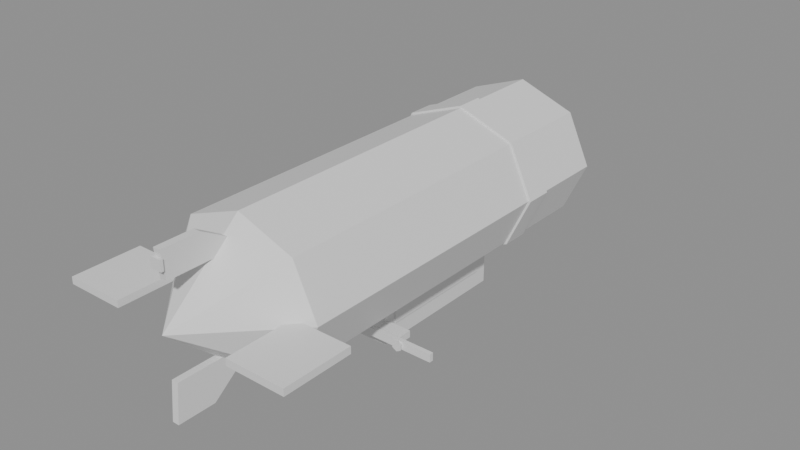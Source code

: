 # Source: blimp.blend  (saved by Blender 5.2.44; exported with 4.5.12 LTS)
import bpy
from mathutils import Matrix  # noqa: F401  (used for matrix-valued properties, if any)

bpy.ops.wm.read_factory_settings(use_empty=True)
scene = bpy.context.scene
scene.name = 'Scene'

# ---- materials (node trees are filled in below, after node groups)
mat_paint = bpy.data.materials.new('paint')
mat_paint.diffuse_color = (0.75, 0.15, 0.12, 1.0)
mat_wing_stripe = bpy.data.materials.new('wing_stripe')
mat_wing_stripe.diffuse_color = (0.95, 0.9, 0.8, 1.0)
mat_trim = bpy.data.materials.new('trim')
mat_trim.diffuse_color = (0.18, 0.18, 0.2, 1.0)
mat_cargo = bpy.data.materials.new('cargo')
mat_cargo.diffuse_color = (0.75, 0.74, 0.7, 1.0)
mat_glass = bpy.data.materials.new('glass')
mat_glass.diffuse_color = (0.06, 0.08, 0.1, 1.0)
mat_headlight = bpy.data.materials.new('headlight')
mat_headlight.diffuse_color = (1.0, 0.95, 0.7, 1.0)
mat_taillight = bpy.data.materials.new('taillight')
mat_taillight.diffuse_color = (0.9, 0.08, 0.08, 1.0)
mat_metal = bpy.data.materials.new('metal')
mat_metal.diffuse_color = (0.55, 0.55, 0.6, 1.0)

# ---- material node trees
mat_paint.use_nodes = True; mat_paint.node_tree.nodes.clear()
_N = mat_paint.node_tree.nodes; _L = mat_paint.node_tree.links
n0 = _N.new('ShaderNodeBsdfPrincipled'); n0.name = 'Principled BSDF'; n0.location = (-200, 100)
n0.inputs[10].default_value = 0.005
n1 = _N.new('ShaderNodeOutputMaterial'); n1.name = 'Material Output'; n1.location = (200, 100)
_L.new(n0.outputs[0], n1.inputs[0])
n1.is_active_output = True
mat_wing_stripe.use_nodes = True; mat_wing_stripe.node_tree.nodes.clear()
_N = mat_wing_stripe.node_tree.nodes; _L = mat_wing_stripe.node_tree.links
n0 = _N.new('ShaderNodeBsdfPrincipled'); n0.name = 'Principled BSDF'; n0.location = (-200, 100)
n0.inputs[10].default_value = 0.005
n1 = _N.new('ShaderNodeOutputMaterial'); n1.name = 'Material Output'; n1.location = (200, 100)
_L.new(n0.outputs[0], n1.inputs[0])
n1.is_active_output = True
mat_trim.use_nodes = True; mat_trim.node_tree.nodes.clear()
_N = mat_trim.node_tree.nodes; _L = mat_trim.node_tree.links
n0 = _N.new('ShaderNodeBsdfPrincipled'); n0.name = 'Principled BSDF'; n0.location = (-200, 100)
n0.inputs[10].default_value = 0.005
n1 = _N.new('ShaderNodeOutputMaterial'); n1.name = 'Material Output'; n1.location = (200, 100)
_L.new(n0.outputs[0], n1.inputs[0])
n1.is_active_output = True
mat_cargo.use_nodes = True; mat_cargo.node_tree.nodes.clear()
_N = mat_cargo.node_tree.nodes; _L = mat_cargo.node_tree.links
n0 = _N.new('ShaderNodeBsdfPrincipled'); n0.name = 'Principled BSDF'; n0.location = (-200, 100)
n0.inputs[10].default_value = 0.005
n1 = _N.new('ShaderNodeOutputMaterial'); n1.name = 'Material Output'; n1.location = (200, 100)
_L.new(n0.outputs[0], n1.inputs[0])
n1.is_active_output = True
mat_glass.use_nodes = True; mat_glass.node_tree.nodes.clear()
_N = mat_glass.node_tree.nodes; _L = mat_glass.node_tree.links
n0 = _N.new('ShaderNodeBsdfPrincipled'); n0.name = 'Principled BSDF'; n0.location = (-200, 100)
n0.inputs[10].default_value = 0.005
n1 = _N.new('ShaderNodeOutputMaterial'); n1.name = 'Material Output'; n1.location = (200, 100)
_L.new(n0.outputs[0], n1.inputs[0])
n1.is_active_output = True
mat_headlight.use_nodes = True; mat_headlight.node_tree.nodes.clear()
_N = mat_headlight.node_tree.nodes; _L = mat_headlight.node_tree.links
n0 = _N.new('ShaderNodeBsdfPrincipled'); n0.name = 'Principled BSDF'; n0.location = (-200, 100)
n0.inputs[10].default_value = 0.005
n1 = _N.new('ShaderNodeOutputMaterial'); n1.name = 'Material Output'; n1.location = (200, 100)
_L.new(n0.outputs[0], n1.inputs[0])
n1.is_active_output = True
mat_taillight.use_nodes = True; mat_taillight.node_tree.nodes.clear()
_N = mat_taillight.node_tree.nodes; _L = mat_taillight.node_tree.links
n0 = _N.new('ShaderNodeBsdfPrincipled'); n0.name = 'Principled BSDF'; n0.location = (-200, 100)
n0.inputs[10].default_value = 0.005
n1 = _N.new('ShaderNodeOutputMaterial'); n1.name = 'Material Output'; n1.location = (200, 100)
_L.new(n0.outputs[0], n1.inputs[0])
n1.is_active_output = True
mat_metal.use_nodes = True; mat_metal.node_tree.nodes.clear()
_N = mat_metal.node_tree.nodes; _L = mat_metal.node_tree.links
n0 = _N.new('ShaderNodeBsdfPrincipled'); n0.name = 'Principled BSDF'; n0.location = (-200, 100)
n0.inputs[10].default_value = 0.005
n1 = _N.new('ShaderNodeOutputMaterial'); n1.name = 'Material Output'; n1.location = (200, 100)
_L.new(n0.outputs[0], n1.inputs[0])
n1.is_active_output = True

# ---- meshes
me_body = bpy.data.meshes.new('Body')
me_body.from_pydata([(0.0, 2.8, 1.3), (0.0, -2.8, 1.3), (0.8316, 2.8, 0.9925), (0.8316, -2.8, 0.9925), (1.176, 2.8, 0.25), (1.176, -2.8, 0.25), (0.8316, 2.8, -0.4925), (0.8316, -2.8, -0.4925), (0.0, 2.8, -0.8), (0.0, -2.8, -0.8), (-0.8316, 2.8, -0.4925), (-0.8316, -2.8, -0.4925), (-1.176, 2.8, 0.25), (-1.176, -2.8, 0.25), (-0.8316, 2.8, 0.9925), (-0.8316, -2.8, 0.9925), (0.0, 2.8, -0.8), (0.8316, 2.8, -0.4925), (1.176, 2.8, 0.25), (0.8316, 2.8, 0.9925), (0.0, 2.8, 1.3), (-0.8316, 2.8, 0.9925), (-1.176, 2.8, 0.25), (-0.8316, 2.8, -0.4925), (0.0, 4.0, 0.25), (0.0, -2.8, 1.3), (0.8316, -2.8, 0.9925), (1.176, -2.8, 0.25), (0.8316, -2.8, -0.4925), (0.0, -2.8, -0.8), (-0.8316, -2.8, -0.4925), (-1.176, -2.8, 0.25), (-0.8316, -2.8, 0.9925), (0.0, -4.0, 0.25), (0.0, 1.7, 1.33), (0.0, 1.3, 1.33), (0.8553, 1.7, 1.014), (0.8553, 1.3, 1.014), (1.21, 1.7, 0.25), (1.21, 1.3, 0.25), (0.8553, 1.7, -0.5137), (0.8553, 1.3, -0.5137), (0.0, 1.7, -0.83), (0.0, 1.3, -0.83), (-0.8553, 1.7, -0.5137), (-0.8553, 1.3, -0.5137), (-1.21, 1.7, 0.25), (-1.21, 1.3, 0.25), (-0.8553, 1.7, 1.014), (-0.8553, 1.3, 1.014), (-0.05, -3.9, 0.9), (0.05, -3.9, 0.9), (0.05, -2.7, 0.9), (-0.05, -2.7, 0.9), (-0.05, -3.95, 1.3), (0.05, -3.95, 1.3), (0.05, -3.4, 1.3), (-0.05, -3.4, 1.3), (-0.05, -3.9, -0.4), (0.05, -3.9, -0.4), (0.05, -2.7, -0.4), (-0.05, -2.7, -0.4), (-0.05, -3.95, -0.95), (0.05, -3.95, -0.95), (0.05, -3.4, -0.95), (-0.05, -3.4, -0.95), (0.9, -3.9, 0.2), (1.75, -3.9, 0.2), (1.75, -2.9, 0.2), (0.9, -2.9, 0.2), (0.9, -3.9, 0.3), (1.75, -3.9, 0.3), (1.75, -2.9, 0.3), (0.9, -2.9, 0.3), (-0.9, -3.9, 0.2), (-1.75, -3.9, 0.2), (-1.75, -2.9, 0.2), (-0.9, -2.9, 0.2), (-0.9, -3.9, 0.3), (-1.75, -3.9, 0.3), (-1.75, -2.9, 0.3), (-0.9, -2.9, 0.3), (-0.42, -0.8, -1.3), (0.42, -0.8, -1.3), (0.42, 1.4, -1.3), (-0.42, 1.4, -1.3), (-0.42, -0.8, -0.65), (0.42, -0.8, -0.65), (0.42, 1.4, -0.65), (-0.42, 1.4, -0.65), (0.42, -0.6, -1.05), (0.44, -0.6, -1.05), (0.44, 1.2, -1.05), (0.42, 1.2, -1.05), (0.42, -0.6, -0.85), (0.44, -0.6, -0.85), (0.44, 1.2, -0.85), (0.42, 1.2, -0.85), (-0.44, -0.6, -1.05), (-0.42, -0.6, -1.05), (-0.42, 1.2, -1.05), (-0.44, 1.2, -1.05), (-0.44, -0.6, -0.85), (-0.42, -0.6, -0.85), (-0.42, 1.2, -0.85), (-0.44, 1.2, -0.85), (-0.15, 3.98, 0.15), (0.15, 3.98, 0.15), (0.15, 4.02, 0.15), (-0.15, 4.02, 0.15), (-0.15, 3.98, 0.35), (0.15, 3.98, 0.35), (0.15, 4.02, 0.35), (-0.15, 4.02, 0.35), (-0.08, -3.98, 1.05), (0.08, -3.98, 1.05), (0.08, -3.94, 1.05), (-0.08, -3.94, 1.05), (-0.08, -3.98, 1.2), (0.08, -3.98, 1.2), (0.08, -3.94, 1.2), (-0.08, -3.94, 1.2), (0.42, -0.95, -1.05), (0.8, -0.95, -1.05), (0.8, -0.75, -1.05), (0.42, -0.75, -1.05), (0.42, -0.95, -0.95), (0.8, -0.95, -0.95), (0.8, -0.75, -0.95), (0.42, -0.75, -0.95), (-0.42, -0.95, -1.05), (-0.8, -0.95, -1.05), (-0.8, -0.75, -1.05), (-0.42, -0.75, -1.05), (-0.42, -0.95, -0.95), (-0.8, -0.95, -0.95), (-0.8, -0.75, -0.95), (-0.42, -0.75, -0.95)], [], [(0, 1, 3, 2), (2, 3, 5, 4), (4, 5, 7, 6), (6, 7, 9, 8), (8, 9, 11, 10), (10, 11, 13, 12), (3, 1, 15, 13, 11, 9, 7, 5), (12, 13, 15, 14), (14, 15, 1, 0), (0, 2, 4, 6, 8, 10, 12, 14), (16, 24, 17), (17, 24, 18), (18, 24, 19), (19, 24, 20), (20, 24, 21), (21, 24, 22), (16, 17, 18, 19, 20, 21, 22, 23), (22, 24, 23), (23, 24, 16), (25, 33, 26), (26, 33, 27), (27, 33, 28), (28, 33, 29), (29, 33, 30), (30, 33, 31), (25, 26, 27, 28, 29, 30, 31, 32), (31, 33, 32), (32, 33, 25), (34, 35, 37, 36), (36, 37, 39, 38), (38, 39, 41, 40), (40, 41, 43, 42), (42, 43, 45, 44), (44, 45, 47, 46), (37, 35, 49, 47, 45, 43, 41, 39), (46, 47, 49, 48), (48, 49, 35, 34), (34, 36, 38, 40, 42, 44, 46, 48), (50, 53, 52, 51), (54, 55, 56, 57), (50, 51, 55, 54), (51, 52, 56, 55), (52, 53, 57, 56), (53, 50, 54, 57), (58, 59, 60, 61), (62, 65, 64, 63), (58, 62, 63, 59), (59, 63, 64, 60), (60, 64, 65, 61), (61, 65, 62, 58), (66, 69, 68, 67), (70, 71, 72, 73), (66, 67, 71, 70), (67, 68, 72, 71), (68, 69, 73, 72), (69, 66, 70, 73), (74, 75, 76, 77), (78, 81, 80, 79), (74, 78, 79, 75), (75, 79, 80, 76), (76, 80, 81, 77), (77, 81, 78, 74), (82, 85, 84, 83), (86, 87, 88, 89), (82, 83, 87, 86), (83, 84, 88, 87), (84, 85, 89, 88), (85, 82, 86, 89), (90, 93, 92, 91), (94, 95, 96, 97), (90, 91, 95, 94), (91, 92, 96, 95), (92, 93, 97, 96), (93, 90, 94, 97), (98, 101, 100, 99), (102, 103, 104, 105), (98, 99, 103, 102), (99, 100, 104, 103), (100, 101, 105, 104), (101, 98, 102, 105), (106, 109, 108, 107), (110, 111, 112, 113), (106, 107, 111, 110), (107, 108, 112, 111), (108, 109, 113, 112), (109, 106, 110, 113), (114, 117, 116, 115), (118, 119, 120, 121), (114, 115, 119, 118), (115, 116, 120, 119), (116, 117, 121, 120), (117, 114, 118, 121), (122, 125, 124, 123), (126, 127, 128, 129), (122, 123, 127, 126), (123, 124, 128, 127), (124, 125, 129, 128), (125, 122, 126, 129), (130, 131, 132, 133), (134, 137, 136, 135), (130, 134, 135, 131), (131, 135, 136, 132), (132, 136, 137, 133), (133, 137, 134, 130)])
me_body.polygons.foreach_set('material_index', [0, 0, 0, 0, 0, 0, 0, 0, 0, 0, 0, 0, 0, 0, 0, 0, 0, 0, 0, 0, 0, 0, 0, 0, 0, 0, 0, 0, 1, 1, 1, 1, 1, 1, 1, 1, 1, 1, 2, 2, 2, 2, 2, 2, 2, 2, 2, 2, 2, 2, 2, 2, 2, 2, 2, 2, 2, 2, 2, 2, 2, 2, 3, 3, 3, 3, 3, 3, 4, 4, 4, 4, 4, 4, 4, 4, 4, 4, 4, 4, 5, 5, 5, 5, 5, 5, 6, 6, 6, 6, 6, 6, 2, 2, 2, 2, 2, 2, 2, 2, 2, 2, 2, 2])
_uv = me_body.uv_layers.new(name='UVMap')
_uv.uv.foreach_set('vector', [1.0, 0.5, 1.0, 1.0, 0.875, 1.0, 0.875, 0.5, 0.875, 0.5, 0.875, 1.0, 0.75, 1.0, 0.75, 0.5, 0.75, 0.5, 0.75, 1.0, 0.625, 1.0, 0.625, 0.5, 0.625, 0.5, 0.625, 1.0, 0.5, 1.0, 0.5, 0.5, 0.5, 0.5, 0.5, 1.0, 0.375, 1.0, 0.375, 0.5, 0.375, 0.5, 0.375, 1.0, 0.25, 1.0, 0.25, 0.5, 0.4197, 0.4197, 0.25, 0.49, 0.08029, 0.4197, 0.01, 0.25, 0.08029, 0.08029, 0.25, 0.01, 0.4197, 0.08029, 0.49, 0.25, 0.25, 0.5, 0.25, 1.0, 0.125, 1.0, 0.125, 0.5, 0.125, 0.5, 0.125, 1.0, 0.0, 1.0, 0.0, 0.5, 0.75, 0.49, 0.9197, 0.4197, 0.99, 0.25, 0.9197, 0.08029, 0.75, 0.01, 0.5803, 0.08029, 0.51, 0.25, 0.5803, 0.4197, 0.25, 0.49, 0.25, 0.25, 0.4197, 0.4197, 0.4197, 0.4197, 0.25, 0.25, 0.49, 0.25, 0.49, 0.25, 0.25, 0.25, 0.4197, 0.08029, 0.4197, 0.08029, 0.25, 0.25, 0.25, 0.01, 0.25, 0.01, 0.25, 0.25, 0.08029, 0.08029, 0.08029, 0.08029, 0.25, 0.25, 0.01, 0.25, 0.75, 0.49, 0.9197, 0.4197, 0.99, 0.25, 0.9197, 0.08029, 0.75, 0.01, 0.5803, 0.08029, 0.51, 0.25, 0.5803, 0.4197, 0.01, 0.25, 0.25, 0.25, 0.08029, 0.4197, 0.08029, 0.4197, 0.25, 0.25, 0.25, 0.49, 0.25, 0.49, 0.25, 0.25, 0.4197, 0.4197, 0.4197, 0.4197, 0.25, 0.25, 0.49, 0.25, 0.49, 0.25, 0.25, 0.25, 0.4197, 0.08029, 0.4197, 0.08029, 0.25, 0.25, 0.25, 0.01, 0.25, 0.01, 0.25, 0.25, 0.08029, 0.08029, 0.08029, 0.08029, 0.25, 0.25, 0.01, 0.25, 0.75, 0.49, 0.9197, 0.4197, 0.99, 0.25, 0.9197, 0.08029, 0.75, 0.01, 0.5803, 0.08029, 0.51, 0.25, 0.5803, 0.4197, 0.01, 0.25, 0.25, 0.25, 0.08029, 0.4197, 0.08029, 0.4197, 0.25, 0.25, 0.25, 0.49, 1.0, 0.5, 1.0, 1.0, 0.875, 1.0, 0.875, 0.5, 0.875, 0.5, 0.875, 1.0, 0.75, 1.0, 0.75, 0.5, 0.75, 0.5, 0.75, 1.0, 0.625, 1.0, 0.625, 0.5, 0.625, 0.5, 0.625, 1.0, 0.5, 1.0, 0.5, 0.5, 0.5, 0.5, 0.5, 1.0, 0.375, 1.0, 0.375, 0.5, 0.375, 0.5, 0.375, 1.0, 0.25, 1.0, 0.25, 0.5, 0.4197, 0.4197, 0.25, 0.49, 0.08029, 0.4197, 0.01, 0.25, 0.08029, 0.08029, 0.25, 0.01, 0.4197, 0.08029, 0.49, 0.25, 0.25, 0.5, 0.25, 1.0, 0.125, 1.0, 0.125, 0.5, 0.125, 0.5, 0.125, 1.0, 0.0, 1.0, 0.0, 0.5, 0.75, 0.49, 0.9197, 0.4197, 0.99, 0.25, 0.9197, 0.08029, 0.75, 0.01, 0.5803, 0.08029, 0.51, 0.25, 0.5803, 0.4197, 0.0, 0.0, 0.0, 0.0, 0.0, 0.0, 0.0, 0.0, 0.0, 0.0, 0.0, 0.0, 0.0, 0.0, 0.0, 0.0, 0.0, 0.0, 0.0, 0.0, 0.0, 0.0, 0.0, 0.0, 0.0, 0.0, 0.0, 0.0, 0.0, 0.0, 0.0, 0.0, 0.0, 0.0, 0.0, 0.0, 0.0, 0.0, 0.0, 0.0, 0.0, 0.0, 0.0, 0.0, 0.0, 0.0, 0.0, 0.0, 0.0, 0.0, 0.0, 0.0, 0.0, 0.0, 0.0, 0.0, 0.0, 0.0, 0.0, 0.0, 0.0, 0.0, 0.0, 0.0, 0.0, 0.0, 0.0, 0.0, 0.0, 0.0, 0.0, 0.0, 0.0, 0.0, 0.0, 0.0, 0.0, 0.0, 0.0, 0.0, 0.0, 0.0, 0.0, 0.0, 0.0, 0.0, 0.0, 0.0, 0.0, 0.0, 0.0, 0.0, 0.0, 0.0, 0.0, 0.0, 0.0, 0.0, 0.0, 0.0, 0.0, 0.0, 0.0, 0.0, 0.0, 0.0, 0.0, 0.0, 0.0, 0.0, 0.0, 0.0, 0.0, 0.0, 0.0, 0.0, 0.0, 0.0, 0.0, 0.0, 0.0, 0.0, 0.0, 0.0, 0.0, 0.0, 0.0, 0.0, 0.0, 0.0, 0.0, 0.0, 0.0, 0.0, 0.0, 0.0, 0.0, 0.0, 0.0, 0.0, 0.0, 0.0, 0.0, 0.0, 0.0, 0.0, 0.0, 0.0, 0.0, 0.0, 0.0, 0.0, 0.0, 0.0, 0.0, 0.0, 0.0, 0.0, 0.0, 0.0, 0.0, 0.0, 0.0, 0.0, 0.0, 0.0, 0.0, 0.0, 0.0, 0.0, 0.0, 0.0, 0.0, 0.0, 0.0, 0.0, 0.0, 0.0, 0.0, 0.0, 0.0, 0.0, 0.0, 0.0, 0.0, 0.0, 0.0, 0.0, 0.0, 0.0, 0.0, 0.0, 0.0, 0.0, 0.0, 0.0, 0.0, 0.0, 0.0, 0.0, 0.0, 0.0, 0.0, 0.0, 0.0, 0.0, 0.0, 0.0, 0.0, 0.0, 0.0, 0.0, 0.0, 0.0, 0.0, 0.0, 0.0, 0.0, 0.0, 0.0, 0.0, 0.0, 0.0, 0.0, 0.0, 0.0, 0.0, 0.0, 0.0, 0.0, 0.0, 0.0, 0.0, 0.0, 0.0, 0.0, 0.0, 0.0, 0.0, 0.0, 0.0, 0.0, 0.0, 0.0, 0.0, 0.0, 0.0, 0.0, 0.0, 0.0, 0.0, 0.0, 0.0, 0.0, 0.0, 0.0, 0.0, 0.0, 0.0, 0.0, 0.0, 0.0, 0.0, 0.0, 0.0, 0.0, 0.0, 0.0, 0.0, 0.0, 0.0, 0.0, 0.0, 0.0, 0.0, 0.0, 0.0, 0.0, 0.0, 0.0, 0.0, 0.0, 0.0, 0.0, 0.0, 0.0, 0.0, 0.0, 0.0, 0.0, 0.0, 0.0, 0.0, 0.0, 0.0, 0.0, 0.0, 0.0, 0.0, 0.0, 0.0, 0.0, 0.0, 0.0, 0.0, 0.0, 0.0, 0.0, 0.0, 0.0, 0.0, 0.0, 0.0, 0.0, 0.0, 0.0, 0.0, 0.0, 0.0, 0.0, 0.0, 0.0, 0.0, 0.0, 0.0, 0.0, 0.0, 0.0, 0.0, 0.0, 0.0, 0.0, 0.0, 0.0, 0.0, 0.0, 0.0, 0.0, 0.0, 0.0, 0.0, 0.0, 0.0, 0.0, 0.0, 0.0, 0.0, 0.0, 0.0, 0.0, 0.0, 0.0, 0.0, 0.0, 0.0, 0.0, 0.0, 0.0, 0.0, 0.0, 0.0, 0.0, 0.0, 0.0, 0.0, 0.0, 0.0, 0.0, 0.0, 0.0, 0.0, 0.0, 0.0, 0.0, 0.0, 0.0, 0.0, 0.0, 0.0, 0.0, 0.0, 0.0, 0.0, 0.0, 0.0, 0.0, 0.0, 0.0, 0.0, 0.0, 0.0, 0.0, 0.0, 0.0, 0.0, 0.0, 0.0, 0.0, 0.0, 0.0, 0.0, 0.0, 0.0, 0.0, 0.0, 0.0, 0.0, 0.0, 0.0, 0.0, 0.0, 0.0, 0.0, 0.0, 0.0, 0.0, 0.0, 0.0, 0.0, 0.0, 0.0, 0.0, 0.0, 0.0, 0.0, 0.0, 0.0, 0.0, 0.0, 0.0, 0.0, 0.0, 0.0, 0.0, 0.0, 0.0, 0.0, 0.0, 0.0, 0.0, 0.0, 0.0, 0.0, 0.0, 0.0, 0.0, 0.0, 0.0, 0.0, 0.0, 0.0, 0.0, 0.0, 0.0, 0.0, 0.0, 0.0, 0.0, 0.0, 0.0, 0.0, 0.0, 0.0, 0.0, 0.0, 0.0, 0.0, 0.0, 0.0, 0.0, 0.0, 0.0, 0.0, 0.0, 0.0, 0.0, 0.0, 0.0, 0.0, 0.0, 0.0, 0.0, 0.0, 0.0, 0.0, 0.0, 0.0, 0.0, 0.0, 0.0, 0.0, 0.0, 0.0, 0.0, 0.0, 0.0, 0.0, 0.0, 0.0, 0.0, 0.0, 0.0, 0.0, 0.0, 0.0, 0.0, 0.0, 0.0, 0.0, 0.0, 0.0, 0.0, 0.0, 0.0, 0.0, 0.0, 0.0, 0.0, 0.0, 0.0, 0.0, 0.0, 0.0, 0.0, 0.0, 0.0, 0.0, 0.0])
me_body.materials.append(mat_paint)
me_body.materials.append(mat_wing_stripe)
me_body.materials.append(mat_trim)
me_body.materials.append(mat_cargo)
me_body.materials.append(mat_glass)
me_body.materials.append(mat_headlight)
me_body.materials.append(mat_taillight)
me_body.update()
me_prop_l = bpy.data.meshes.new('Prop_L')
me_prop_l.from_pydata([(0.0, -0.08, -0.08), (0.06928, -0.08, -0.04), (0.06928, -0.08, 0.04), (0.0, -0.08, 0.08), (-0.06928, -0.08, 0.04), (-0.06928, -0.08, -0.04), (0.0, 0.08, 0.0), (-0.5, -0.03, -0.06), (0.5, -0.03, -0.06), (0.5, 0.03, -0.06), (-0.5, 0.03, -0.06), (-0.5, -0.03, 0.06), (0.5, -0.03, 0.06), (0.5, 0.03, 0.06), (-0.5, 0.03, 0.06)], [], [(0, 6, 1), (1, 6, 2), (2, 6, 3), (3, 6, 4), (0, 1, 2, 3, 4, 5), (4, 6, 5), (5, 6, 0), (7, 10, 9, 8), (11, 12, 13, 14), (7, 8, 12, 11), (8, 9, 13, 12), (9, 10, 14, 13), (10, 7, 11, 14)])
me_prop_l.polygons.foreach_set('material_index', [0, 0, 0, 0, 0, 0, 0, 1, 1, 1, 1, 1, 1])
_uv = me_prop_l.uv_layers.new(name='UVMap')
_uv.uv.foreach_set('vector', [0.25, 0.49, 0.25, 0.25, 0.4578, 0.37, 0.4578, 0.37, 0.25, 0.25, 0.4578, 0.13, 0.4578, 0.13, 0.25, 0.25, 0.25, 0.01, 0.25, 0.01, 0.25, 0.25, 0.04215, 0.13, 0.75, 0.49, 0.9578, 0.37, 0.9578, 0.13, 0.75, 0.01, 0.5422, 0.13, 0.5422, 0.37, 0.04215, 0.13, 0.25, 0.25, 0.04215, 0.37, 0.04215, 0.37, 0.25, 0.25, 0.25, 0.49, 0.0, 0.0, 0.0, 0.0, 0.0, 0.0, 0.0, 0.0, 0.0, 0.0, 0.0, 0.0, 0.0, 0.0, 0.0, 0.0, 0.0, 0.0, 0.0, 0.0, 0.0, 0.0, 0.0, 0.0, 0.0, 0.0, 0.0, 0.0, 0.0, 0.0, 0.0, 0.0, 0.0, 0.0, 0.0, 0.0, 0.0, 0.0, 0.0, 0.0, 0.0, 0.0, 0.0, 0.0, 0.0, 0.0, 0.0, 0.0])
me_prop_l.materials.append(mat_metal)
me_prop_l.materials.append(mat_trim)
me_prop_l.update()
me_prop_r = bpy.data.meshes.new('Prop_R')
me_prop_r.from_pydata([(0.0, -0.08, -0.08), (0.06928, -0.08, -0.04), (0.06928, -0.08, 0.04), (0.0, -0.08, 0.08), (-0.06928, -0.08, 0.04), (-0.06928, -0.08, -0.04), (0.0, 0.08, 0.0), (-0.5, -0.03, -0.06), (0.5, -0.03, -0.06), (0.5, 0.03, -0.06), (-0.5, 0.03, -0.06), (-0.5, -0.03, 0.06), (0.5, -0.03, 0.06), (0.5, 0.03, 0.06), (-0.5, 0.03, 0.06)], [], [(0, 6, 1), (1, 6, 2), (2, 6, 3), (3, 6, 4), (0, 1, 2, 3, 4, 5), (4, 6, 5), (5, 6, 0), (7, 10, 9, 8), (11, 12, 13, 14), (7, 8, 12, 11), (8, 9, 13, 12), (9, 10, 14, 13), (10, 7, 11, 14)])
me_prop_r.polygons.foreach_set('material_index', [0, 0, 0, 0, 0, 0, 0, 1, 1, 1, 1, 1, 1])
_uv = me_prop_r.uv_layers.new(name='UVMap')
_uv.uv.foreach_set('vector', [0.25, 0.49, 0.25, 0.25, 0.4578, 0.37, 0.4578, 0.37, 0.25, 0.25, 0.4578, 0.13, 0.4578, 0.13, 0.25, 0.25, 0.25, 0.01, 0.25, 0.01, 0.25, 0.25, 0.04215, 0.13, 0.75, 0.49, 0.9578, 0.37, 0.9578, 0.13, 0.75, 0.01, 0.5422, 0.13, 0.5422, 0.37, 0.04215, 0.13, 0.25, 0.25, 0.04215, 0.37, 0.04215, 0.37, 0.25, 0.25, 0.25, 0.49, 0.0, 0.0, 0.0, 0.0, 0.0, 0.0, 0.0, 0.0, 0.0, 0.0, 0.0, 0.0, 0.0, 0.0, 0.0, 0.0, 0.0, 0.0, 0.0, 0.0, 0.0, 0.0, 0.0, 0.0, 0.0, 0.0, 0.0, 0.0, 0.0, 0.0, 0.0, 0.0, 0.0, 0.0, 0.0, 0.0, 0.0, 0.0, 0.0, 0.0, 0.0, 0.0, 0.0, 0.0, 0.0, 0.0, 0.0, 0.0])
me_prop_r.materials.append(mat_metal)
me_prop_r.materials.append(mat_trim)
me_prop_r.update()

# ---- objects
ob_body = bpy.data.objects.new('Body', me_body)
ob_prop_l = bpy.data.objects.new('Prop_L', me_prop_l)
ob_prop_r = bpy.data.objects.new('Prop_R', me_prop_r)

# ---- transforms, parenting, visibility, modifiers, constraints
ob_body.location = (0.0, 0.0, 0.0)
ob_prop_l.location = (-0.85, -1.0, -1.0)
ob_prop_r.location = (0.85, -1.0, -1.0)

# ---- collection membership
scene.collection.objects.link(ob_body)
scene.collection.objects.link(ob_prop_l)
scene.collection.objects.link(ob_prop_r)

# ---- scene / render settings (as saved in the file)
scene.frame_start = 1; scene.frame_end = 250; scene.frame_set(1)
scene.render.engine = 'BLENDER_EEVEE_NEXT'
scene.render.bake_bias = 0.0
scene.render.bake_samples = 0
scene.render.compositor_device = 'GPU'
scene.eevee.use_volume_custom_range = False
scene.eevee.fast_gi_thickness_near = 0.1
scene.eevee.fast_gi_thickness_far = 0.0
scene.eevee.ray_tracing_options.screen_trace_thickness = 0.1
bpy.context.view_layer.update()

# ---- added for rendering (the .blend has no active camera and no usable light): camera, sun + grey world if the file has none
cam_auto = bpy.data.cameras.new('AutoCamera')
cam_auto.lens = 50.0
cam_auto.sensor_width = 36.0
cam_auto.clip_end = 1000.0
ob_auto_camera = bpy.data.objects.new('AutoCamera', cam_auto)
scene.collection.objects.link(ob_auto_camera)
ob_auto_camera.location = (8.45391, -10.1347, 6.77812)
ob_auto_camera.rotation_euler = (1.09748, -7.21219e-08, 0.694738)
scene.camera = ob_auto_camera
light_auto_sun = bpy.data.lights.new('AutoSun', 'SUN')
light_auto_sun.energy = 3.0
light_auto_sun.angle = 0.0523599
ob_auto_sun = bpy.data.objects.new('AutoSun', light_auto_sun)
scene.collection.objects.link(ob_auto_sun)
ob_auto_sun.rotation_euler = (0.872665, 0.174533, 0.523599)
if scene.world is None:
    world_auto = bpy.data.worlds.new('AutoWorld')
    world_auto.color = (0.3, 0.3, 0.3)
    scene.world = world_auto
bpy.context.view_layer.update()
